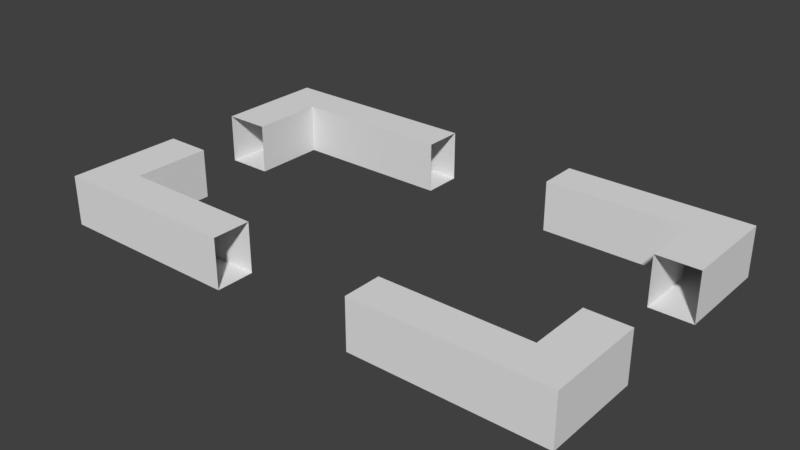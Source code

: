 # Source: WireCollider.blend  (saved by Blender 2.79.0; exported with 4.5.12 LTS)
import bpy
from mathutils import Matrix  # noqa: F401  (used for matrix-valued properties, if any)

bpy.ops.wm.read_factory_settings(use_empty=True)
scene = bpy.context.scene
scene.name = 'Scene'

# ---- collections
col_collection_1 = bpy.data.collections.new('Collection 1'); scene.collection.children.link(col_collection_1)

# ---- world
world_world = bpy.data.worlds.new('World'); scene.world = world_world
world_world.color = (0.05088, 0.05088, 0.05088)
world_world.use_sun_shadow = False
world_world.sun_shadow_jitter_overblur = 0.0
world_world.cycles.sampling_method = 'MANUAL'

# ---- meshes
me_cube_001 = bpy.data.meshes.new('Cube.001')
me_cube_001.from_pydata([(-0.6275, -4.039, -0.6916), (-0.6275, -4.039, 0.6916), (-0.6275, 4.476, -0.6916), (-0.6275, 4.476, 0.6916), (0.6275, -4.039, -0.6916), (0.6275, -4.039, 0.6916), (0.6275, 4.476, -0.6916), (0.6275, 4.476, 0.6916), (-0.6275, 3.405, -0.6916), (-0.6275, -2.969, -0.6916), (-0.6275, -2.969, 0.6916), (-0.6275, 3.405, 0.6916), (0.6275, -2.969, -0.6916), (0.6275, 3.405, -0.6916), (0.6275, 3.405, 0.6916), (0.6275, -2.969, 0.6916), (12.75, 4.476, 0.6916), (12.75, 4.476, -0.6916), (12.75, 3.405, -0.6916), (12.75, -2.969, 0.6916), (12.75, -4.039, 0.6916), (12.75, -4.039, -0.6916), (12.75, -2.969, -0.6916), (12.75, 3.405, 0.6916), (13.93, 4.476, 0.6916), (13.93, 4.476, -0.6916), (13.93, 3.405, -0.6916), (13.93, -2.969, 0.6916), (13.93, -4.039, 0.6916), (13.93, -4.039, -0.6916), (13.93, -2.969, -0.6916), (13.93, 3.405, 0.6916), (5.104, 4.476, 0.6916), (5.104, 4.476, -0.6916), (5.104, 3.405, -0.6916), (5.104, 3.405, 0.6916), (8.821, 4.476, 0.6916), (8.821, 3.405, -0.6916), (8.821, 4.476, -0.6916), (8.821, 3.405, 0.6916), (-0.6275, 1.361, -0.6916), (-0.6275, 1.361, 0.6916), (0.6275, 1.361, -0.6916), (0.6275, 1.361, 0.6916), (-0.6275, -0.8037, -0.6916), (0.6275, -0.8037, 0.6916), (0.6275, -0.8037, -0.6916), (-0.6275, -0.8037, 0.6916), (4.668, -4.039, 0.6916), (8.708, -4.039, 0.6916), (8.708, -2.969, 0.6916), (4.668, -2.969, 0.6916), (4.668, -4.039, -0.6916), (8.708, -4.039, -0.6916), (4.668, -2.969, -0.6916), (8.708, -2.969, -0.6916), (12.75, 1.707, -0.6916), (12.75, -1.27, -0.6916), (13.93, 1.707, -0.6916), (13.93, -1.27, -0.6916), (12.75, -1.27, 0.6916), (12.75, 1.707, 0.6916), (13.93, -1.27, 0.6916), (13.93, 1.707, 0.6916)], [], [(8, 11, 3, 2), (2, 3, 7, 6), (38, 36, 16, 17), (4, 5, 1, 0), (9, 12, 4, 0), (15, 10, 1, 5), (7, 3, 11, 14), (45, 47, 10, 15), (2, 6, 13, 8), (44, 46, 12, 9), (50, 49, 20, 19), (46, 45, 15, 12), (0, 1, 10, 9), (40, 41, 11, 8), (17, 16, 24, 25), (19, 20, 28, 27), (39, 37, 18, 23), (49, 53, 21, 20), (36, 39, 23, 16), (37, 38, 17, 18), (53, 55, 22, 21), (55, 50, 19, 22), (30, 27, 28, 29), (25, 24, 31, 26), (63, 31, 23, 61), (16, 23, 31, 24), (20, 21, 29, 28), (18, 17, 25, 26), (57, 22, 19, 60), (21, 22, 30, 29), (56, 18, 26, 58), (59, 62, 27, 30), (13, 6, 33, 34), (7, 14, 35, 32), (14, 13, 34, 35), (6, 7, 32, 33), (14, 11, 41, 43), (8, 13, 42, 40), (13, 14, 43, 42), (9, 10, 47, 44), (12, 15, 51, 54), (4, 12, 54, 52), (5, 4, 52, 48), (15, 5, 48, 51), (26, 31, 63, 58), (22, 57, 59, 30), (18, 56, 61, 23), (27, 62, 60, 19)])
me_cube_001.use_remesh_preserve_volume = False
me_cube_001.use_remesh_preserve_attributes = False
me_cube_001.use_mirror_vertex_groups = False
me_cube_001.update()

# ---- objects
ob_cube = bpy.data.objects.new('Cube', me_cube_001)

# ---- transforms, parenting, visibility, modifiers, constraints
ob_cube.location = (-7.116, 0.0, 0.0)
ob_cube.lineart.crease_threshold = 0.0

# ---- collection membership
col_collection_1.objects.link(ob_cube)

# ---- scene / render settings (as saved in the file)
scene.frame_start = 1; scene.frame_end = 250; scene.frame_set(1)
scene.render.engine = 'BLENDER_EEVEE_NEXT'
scene.render.resolution_percentage = 50
scene.render.dither_intensity = 0.0
scene.cycles.use_denoising = False
scene.cycles.samples = 128
scene.cycles.sampling_pattern = 'TABULATED_SOBOL'
scene.cycles.use_adaptive_sampling = False
scene.cycles.use_light_tree = False
scene.cycles.blur_glossy = 0.0
scene.cycles.sample_clamp_indirect = 0.0
scene.view_settings.view_transform = 'Standard'
bpy.context.view_layer.update()

# ---- added for rendering (the .blend has no active camera and no usable light): camera, sun
cam_auto = bpy.data.cameras.new('AutoCamera')
cam_auto.lens = 50.0
cam_auto.sensor_width = 36.0
cam_auto.clip_end = 1000.0
ob_auto_camera = bpy.data.objects.new('AutoCamera', cam_auto)
scene.collection.objects.link(ob_auto_camera)
ob_auto_camera.location = (15.1932, -18.5704, 12.5258)
ob_auto_camera.rotation_euler = (1.09748, -7.21219e-08, 0.694738)
scene.camera = ob_auto_camera
light_auto_sun = bpy.data.lights.new('AutoSun', 'SUN')
light_auto_sun.energy = 3.0
light_auto_sun.angle = 0.0523599
ob_auto_sun = bpy.data.objects.new('AutoSun', light_auto_sun)
scene.collection.objects.link(ob_auto_sun)
ob_auto_sun.rotation_euler = (0.872665, 0.174533, 0.523599)
bpy.context.view_layer.update()
